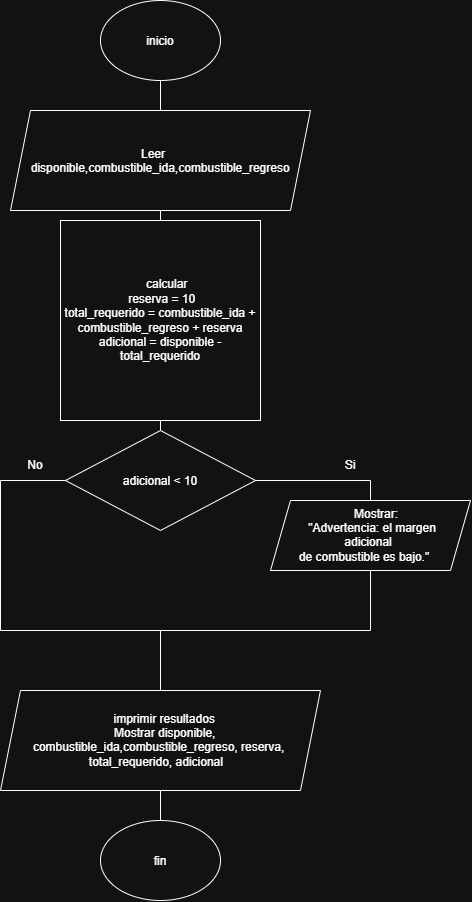

The diagram above was exported from draw.io. Its source (the exported page's mxGraphModel, read from the mxfile embedded in the PNG):
<mxGraphModel dx="1776" dy="909" grid="1" gridSize="10" guides="1" tooltips="1" connect="1" arrows="1" fold="1" page="1" pageScale="1" pageWidth="827" pageHeight="1169" math="0" shadow="0">
  <root>
    <mxCell id="0" />
    <mxCell id="1" parent="0" />
    <mxCell id="KnpNMZYZl_yfRnSv6WWK-1" parent="1" style="ellipse;whiteSpace=wrap;html=1;shapeInside=1;" value="inicio&lt;div&gt;&lt;br/&gt;&lt;/div&gt;" vertex="1">
      <mxGeometry height="80" width="120" x="340" y="10" as="geometry" />
    </mxCell>
    <mxCell id="KnpNMZYZl_yfRnSv6WWK-13" parent="1" style="shape=parallelogram;perimeter=parallelogramPerimeter;whiteSpace=wrap;html=1;shapeInside=1;fixedSize=1;" value="&amp;nbsp; &amp;nbsp; &amp;nbsp; &amp;nbsp; &amp;nbsp; &amp;nbsp; &amp;nbsp; &amp;nbsp; &amp;nbsp; &amp;nbsp; &amp;nbsp; &amp;nbsp; &amp;nbsp;imprimir resultados&amp;nbsp; &amp;nbsp; &amp;nbsp; &amp;nbsp; &amp;nbsp; &amp;nbsp; &amp;nbsp; &amp;nbsp; &amp;nbsp; &amp;nbsp; &amp;nbsp; &amp;nbsp; &amp;nbsp; &amp;nbsp;&amp;nbsp;&lt;span style=&quot;background-color: transparent; color: light-dark(rgb(0, 0, 0), rgb(255, 255, 255));&quot;&gt;Mostrar disponible, combustible_ida,&lt;/span&gt;combustible_regreso, reserva,&lt;br&gt;total_requerido, adicional" vertex="1">
      <mxGeometry height="100" width="320" x="240" y="700" as="geometry" />
    </mxCell>
    <mxCell id="KnpNMZYZl_yfRnSv6WWK-14" parent="1" style="rhombus;whiteSpace=wrap;html=1;shapeInside=1;" value="adicional &amp;lt; 10" vertex="1">
      <mxGeometry height="100" width="190" x="305" y="440" as="geometry" />
    </mxCell>
    <mxCell id="KnpNMZYZl_yfRnSv6WWK-15" parent="1" style="shape=parallelogram;perimeter=parallelogramPerimeter;whiteSpace=wrap;html=1;shapeInside=1;fixedSize=1;" value="Mostrar:&lt;br&gt;&quot;Advertencia: el margen adicional&lt;br&gt;de combustible es bajo.&quot;" vertex="1">
      <mxGeometry height="70" width="200" x="510" y="510" as="geometry" />
    </mxCell>
    <mxCell id="KnpNMZYZl_yfRnSv6WWK-11" parent="1" style="shape=parallelogram;perimeter=parallelogramPerimeter;whiteSpace=wrap;html=1;shapeInside=1;fixedSize=1;" value="Leer&amp;nbsp; &amp;nbsp; &amp;nbsp; &amp;nbsp;&lt;span style=&quot;text-decoration-line: inherit; background-color: transparent; color: light-dark(rgb(0, 0, 0), rgb(255, 255, 255));&quot;&gt;disponible,combustible_ida,&lt;/span&gt;combustible_regreso" vertex="1">
      <mxGeometry height="100" width="300" x="250" y="120" as="geometry" />
    </mxCell>
    <mxCell id="KnpNMZYZl_yfRnSv6WWK-12" parent="1" style="whiteSpace=wrap;html=1;aspect=fixed;" value="&amp;nbsp; &amp;nbsp; &amp;nbsp; &amp;nbsp; &amp;nbsp; &amp;nbsp; &amp;nbsp; &amp;nbsp; &amp;nbsp; &amp;nbsp; &amp;nbsp; &amp;nbsp;calcular&amp;nbsp; &amp;nbsp; &amp;nbsp; &amp;nbsp; &amp;nbsp; &amp;nbsp; &amp;nbsp; &amp;nbsp; &amp;nbsp; &amp;nbsp; &amp;nbsp;reserva = 10&lt;br&gt;total_requerido = combustible_ida +&lt;br&gt;combustible_regreso + reserva&lt;br&gt;adicional = disponible - total_requerido" vertex="1">
      <mxGeometry height="200" width="200" x="300" y="230" as="geometry" />
    </mxCell>
    <mxCell id="KnpNMZYZl_yfRnSv6WWK-20" edge="1" parent="1" style="endArrow=none;html=1;rounded=0;exitX=0;exitY=0.5;exitDx=0;exitDy=0;" value="">
      <mxGeometry height="50" relative="1" width="50" as="geometry">
        <mxPoint x="305" y="490" as="sourcePoint" />
        <mxPoint x="240" y="490" as="targetPoint" />
      </mxGeometry>
    </mxCell>
    <mxCell id="KnpNMZYZl_yfRnSv6WWK-21" edge="1" parent="1" style="endArrow=none;html=1;rounded=0;" value="">
      <mxGeometry height="50" relative="1" width="50" as="geometry">
        <mxPoint x="240" y="640" as="sourcePoint" />
        <mxPoint x="240" y="490" as="targetPoint" />
      </mxGeometry>
    </mxCell>
    <mxCell id="KnpNMZYZl_yfRnSv6WWK-22" edge="1" parent="1" style="endArrow=none;html=1;rounded=0;" value="">
      <mxGeometry height="50" relative="1" width="50" as="geometry">
        <mxPoint x="240" y="680" as="sourcePoint" />
        <mxPoint x="240" y="680" as="targetPoint" />
      </mxGeometry>
    </mxCell>
    <mxCell id="KnpNMZYZl_yfRnSv6WWK-26" parent="1" style="ellipse;whiteSpace=wrap;html=1;shapeInside=1;" value="fin" vertex="1">
      <mxGeometry height="80" width="120" x="340" y="830" as="geometry" />
    </mxCell>
    <mxCell id="KnpNMZYZl_yfRnSv6WWK-42" edge="1" parent="1" style="endArrow=none;html=1;rounded=0;exitX=1;exitY=0.5;exitDx=0;exitDy=0;" value="">
      <mxGeometry height="50" relative="1" width="50" as="geometry">
        <mxPoint x="495.00000000000045" y="490" as="sourcePoint" />
        <mxPoint x="610" y="490" as="targetPoint" />
      </mxGeometry>
    </mxCell>
    <mxCell id="KnpNMZYZl_yfRnSv6WWK-43" edge="1" parent="1" style="endArrow=none;html=1;rounded=0;entryX=0.5;entryY=0;entryDx=0;entryDy=0;" value="">
      <mxGeometry height="50" relative="1" width="50" as="geometry">
        <mxPoint x="610" y="490" as="sourcePoint" />
        <mxPoint x="610" y="510" as="targetPoint" />
      </mxGeometry>
    </mxCell>
    <mxCell id="KnpNMZYZl_yfRnSv6WWK-44" edge="1" parent="1" style="endArrow=none;html=1;rounded=0;entryX=0.5;entryY=1;entryDx=0;entryDy=0;" value="">
      <mxGeometry height="50" relative="1" width="50" as="geometry">
        <mxPoint x="610" y="640" as="sourcePoint" />
        <mxPoint x="610" y="580" as="targetPoint" />
      </mxGeometry>
    </mxCell>
    <mxCell id="KnpNMZYZl_yfRnSv6WWK-48" edge="1" parent="1" source="KnpNMZYZl_yfRnSv6WWK-26" style="endArrow=none;html=1;rounded=0;entryX=0.5;entryY=1;entryDx=0;entryDy=0;exitX=0.5;exitY=0;exitDx=0;exitDy=0;" target="KnpNMZYZl_yfRnSv6WWK-13" value="">
      <mxGeometry height="50" relative="1" width="50" as="geometry">
        <mxPoint x="440" y="480" as="sourcePoint" />
        <mxPoint x="490" y="430" as="targetPoint" />
      </mxGeometry>
    </mxCell>
    <mxCell id="KnpNMZYZl_yfRnSv6WWK-49" edge="1" parent="1" style="endArrow=none;html=1;rounded=0;" value="">
      <mxGeometry height="50" relative="1" width="50" as="geometry">
        <mxPoint x="240" y="640" as="sourcePoint" />
        <mxPoint x="400" y="640" as="targetPoint" />
      </mxGeometry>
    </mxCell>
    <mxCell id="KnpNMZYZl_yfRnSv6WWK-50" edge="1" parent="1" style="endArrow=none;html=1;rounded=0;" value="">
      <mxGeometry height="50" relative="1" width="50" as="geometry">
        <mxPoint x="400" y="640" as="sourcePoint" />
        <mxPoint x="610" y="640" as="targetPoint" />
      </mxGeometry>
    </mxCell>
    <mxCell id="KnpNMZYZl_yfRnSv6WWK-51" edge="1" parent="1" style="endArrow=none;html=1;rounded=0;entryX=0.5;entryY=0;entryDx=0;entryDy=0;" target="KnpNMZYZl_yfRnSv6WWK-13" value="">
      <mxGeometry height="50" relative="1" width="50" as="geometry">
        <mxPoint x="400" y="640" as="sourcePoint" />
        <mxPoint x="490" y="430" as="targetPoint" />
      </mxGeometry>
    </mxCell>
    <mxCell id="KnpNMZYZl_yfRnSv6WWK-52" parent="1" style="text;html=1;whiteSpace=wrap;strokeColor=none;fillColor=none;align=center;verticalAlign=middle;rounded=0;" value="No" vertex="1">
      <mxGeometry height="30" width="60" x="245" y="460" as="geometry" />
    </mxCell>
    <mxCell id="KnpNMZYZl_yfRnSv6WWK-53" parent="1" style="text;html=1;whiteSpace=wrap;strokeColor=none;fillColor=none;align=center;verticalAlign=middle;rounded=0;" value="Si" vertex="1">
      <mxGeometry height="30" width="60" x="560" y="460" as="geometry" />
    </mxCell>
    <mxCell id="KnpNMZYZl_yfRnSv6WWK-54" edge="1" parent="1" source="KnpNMZYZl_yfRnSv6WWK-14" style="endArrow=none;html=1;rounded=0;entryX=0.5;entryY=1;entryDx=0;entryDy=0;exitX=0.5;exitY=0;exitDx=0;exitDy=0;" target="KnpNMZYZl_yfRnSv6WWK-12" value="">
      <mxGeometry height="50" relative="1" width="50" as="geometry">
        <mxPoint x="440" y="400" as="sourcePoint" />
        <mxPoint x="490" y="350" as="targetPoint" />
      </mxGeometry>
    </mxCell>
    <mxCell id="KnpNMZYZl_yfRnSv6WWK-55" edge="1" parent="1" source="KnpNMZYZl_yfRnSv6WWK-11" style="endArrow=none;html=1;rounded=0;entryX=0.5;entryY=1;entryDx=0;entryDy=0;exitX=0.5;exitY=0;exitDx=0;exitDy=0;" target="KnpNMZYZl_yfRnSv6WWK-1" value="">
      <mxGeometry height="50" relative="1" width="50" as="geometry">
        <mxPoint x="630" y="90" as="sourcePoint" />
        <mxPoint x="490" y="350" as="targetPoint" />
      </mxGeometry>
    </mxCell>
    <mxCell id="KnpNMZYZl_yfRnSv6WWK-56" edge="1" parent="1" source="KnpNMZYZl_yfRnSv6WWK-12" style="endArrow=none;html=1;rounded=0;entryX=0.5;entryY=1;entryDx=0;entryDy=0;exitX=0.5;exitY=0;exitDx=0;exitDy=0;" target="KnpNMZYZl_yfRnSv6WWK-11" value="">
      <mxGeometry height="50" relative="1" width="50" as="geometry">
        <mxPoint x="440" y="400" as="sourcePoint" />
        <mxPoint x="490" y="350" as="targetPoint" />
      </mxGeometry>
    </mxCell>
  </root>
</mxGraphModel>